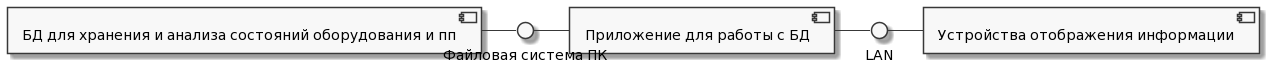

The diagram above was rendered by PlantUML. Its source (embedded in the PNG):
@startuml
skinparam monochrome true

component [БД для хранения и анализа состояний оборудования и пп] as DB
component [Приложение для работы с БД] as IS
component [Устройства отображения информации] as HMD

() "LAN" as L
() "Файловая система ПК" as File

DB - File
File - IS
IS - L
L - HMD
@enduml